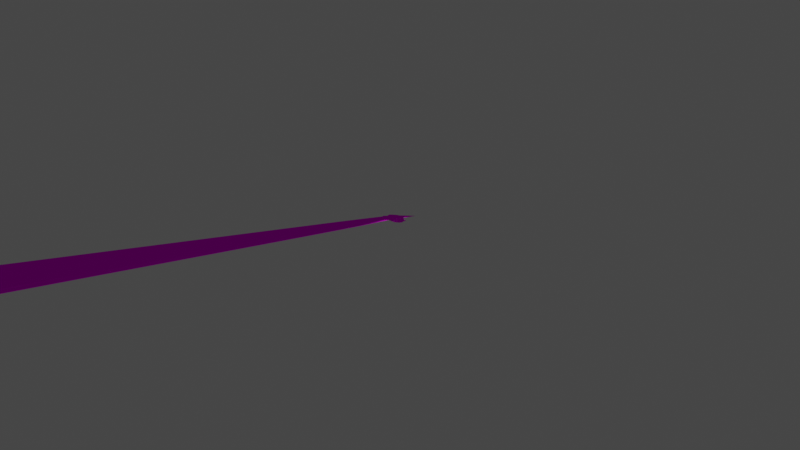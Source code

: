 # Source: falconAnimations.blend  (saved by Blender 2.90.8; exported with 4.5.12 LTS)
import bpy
from mathutils import Matrix  # noqa: F401  (used for matrix-valued properties, if any)

bpy.ops.wm.read_factory_settings(use_empty=True)
scene = bpy.context.scene
scene.name = 'Scene'

# ---- collections
col_collection = bpy.data.collections.new('Collection'); scene.collection.children.link(col_collection)

# ---- images (referenced by path relative to the original .blend; pixels are not part of the script)
import os
ASSET_DIR = os.environ.get("B2B_ASSET_DIR", "")  # directory of the original .blend (textures are referenced by path, not embedded)
HERE = os.path.dirname(os.path.abspath(__file__))  # packed textures are extracted next to this script under _unpacked/

def load_image(name, relpath, width, height, colorspace="sRGB"):
    """Load a texture the original file referenced (path relative to the .blend, or extracted next to this script)."""
    p = next((c for c in (os.path.join(HERE, relpath), os.path.join(ASSET_DIR, relpath)) if relpath and os.path.exists(c)), "")
    if p:
        img = bpy.data.images.load(p, check_existing=True)
        img.name = name
    else:  # same state as the original file: an image datablock whose file is absent (Cycles renders it pink)
        img = bpy.data.images.new(name, width, height)
        img.source = "FILE"
        img.filepath = "//" + (relpath or name)
    img.colorspace_settings.name = colorspace
    return img
img_falcontexture = load_image('FalconTexture', 'FalconTexture.png', 1024, 1024, 'sRGB')

# ---- materials (node trees are filled in below, after node groups)
mat_material2 = bpy.data.materials.new('Material2')
mat_material2.alpha_threshold = 0.0
mat_material2.line_color = (0.0, 0.0, 0.0, 1.0)

# ---- material node trees
mat_material2.use_nodes = True; mat_material2.node_tree.nodes.clear()
_N = mat_material2.node_tree.nodes; _L = mat_material2.node_tree.links
n0 = _N.new('ShaderNodeBsdfDiffuse'); n0.name = 'Diffuse BSDF'; n0.location = (-591, 292)
n1 = _N.new('ShaderNodeOutputMaterial'); n1.name = 'Material Output'; n1.location = (-360, 328)
n2 = _N.new('ShaderNodeTexImage'); n2.name = 'Image Texture'; n2.location = (-898, 337)
n2.image = img_falcontexture
_L.new(n0.outputs[0], n1.inputs[0])
_L.new(n2.outputs[0], n0.inputs[0])
n1.is_active_output = True

# ---- world
world_world = bpy.data.worlds.new('World'); scene.world = world_world
world_world.use_nodes = True; world_world.node_tree.nodes.clear()
_N = world_world.node_tree.nodes; _L = world_world.node_tree.links
n0 = _N.new('ShaderNodeOutputWorld'); n0.name = 'World Output'; n0.location = (300, 300)
n1 = _N.new('ShaderNodeBackground'); n1.name = 'Background'; n1.location = (10, 300)
n1.inputs[0].default_value = (0.05088, 0.05088, 0.05088, 1.0)
_L.new(n1.outputs[0], n0.inputs[0])
n0.is_active_output = True
world_world.color = (0.05088, 0.05088, 0.05088)
world_world.use_sun_shadow = False
world_world.sun_shadow_jitter_overblur = 0.0

# ---- cameras
cam_camera = bpy.data.cameras.new('Camera')
cam_camera.clip_end = 100.0
cam_camera.lens = 1.0
cam_camera.ortho_scale = 7.314

# ---- lights
light_light = bpy.data.lights.new('Light', 'POINT')
light_light.transmission_factor = 0.0
light_light.energy = 1000.0
light_light.shadow_soft_size = 0.1
light_light.shadow_maximum_resolution = 0.006
light_light.use_absolute_resolution = True

# ---- meshes
me_cube = bpy.data.meshes.new('Cube')
me_cube.from_pydata([(1.203, 1.238, 1.221), (1.203, 1.238, -1.256), (-4.428, 1.239, 1.221), (-4.428, 1.239, -1.256), (4.464, 0.1449, -0.1371), (4.464, 0.1449, 0.1019), (3.549, 0.1449, -0.1371), (3.549, 0.1449, 0.1019), (3.549, 0.8426, -0.7037), (3.549, 0.8426, 0.6684), (1.93, 1.055, -0.93), (1.93, 1.055, 0.8947), (-5.808, 1.005, 0.5353), (-5.808, 1.005, 0.05196), (-11.79, 2.932, 0.7833), (-11.79, 2.932, -0.3042), (-3.628, 1.239, -1.256), (-3.628, 1.239, 1.221), (1.233, 2.128, 0.9455), (1.233, 2.128, -0.09124), (-3.351, 2.128, 0.9455), (-3.351, 2.128, -0.09124), (2.415, 7.412, 0.7396), (2.415, 7.412, -0.09731), (-1.422, 7.406, 0.7396), (-1.422, 7.406, -0.09731), (2.659, 10.32, 0.551), (2.659, 10.32, 0.09128), (0.208, 10.32, 0.551), (0.208, 10.32, 0.09128), (2.804, 12.05, 0.426), (2.804, 12.05, 0.2164), (0.7508, 12.06, 0.426), (0.7508, 12.06, 0.2164), (1.203, -1.238, 1.221), (1.203, -1.238, -1.256), (-4.428, -1.239, 1.221), (-4.428, -1.239, -1.256), (-4.428, 1.878e-09, -1.256), (1.203, 1.878e-09, 1.221), (-4.428, 1.878e-09, 1.221), (1.203, 1.878e-09, -1.256), (4.464, -0.1449, -0.1371), (4.464, -0.1449, 0.1019), (4.464, 1.878e-09, 0.1019), (4.464, 1.878e-09, -0.1371), (3.549, 1.878e-09, 0.1019), (3.549, 1.878e-09, -0.1371), (3.549, -0.1449, -0.1371), (3.549, -0.1449, 0.1019), (3.549, -0.8426, -0.7037), (3.549, -0.8426, 0.6684), (3.549, 1.878e-09, 0.6684), (3.549, 1.878e-09, -0.7037), (1.93, 1.878e-09, 0.8947), (1.93, 1.878e-09, -0.93), (1.93, -1.055, -0.93), (1.93, -1.055, 0.8947), (-5.808, -1.005, 0.5353), (-5.808, -1.005, 0.05196), (-5.808, -1.073e-06, 0.5353), (-5.808, -1.073e-06, 0.05196), (-11.79, -2.932, 0.7833), (-11.79, -2.932, -0.3042), (-11.79, -1.293e-05, 0.4075), (-11.79, -1.293e-05, 0.07156), (-3.628, -1.239, -1.256), (-3.628, -1.239, 1.221), (-3.628, -3.61e-06, -1.256), (-3.628, -3.61e-06, 1.221), (1.233, -2.128, 0.9455), (1.233, -2.128, -0.09124), (-3.351, -2.128, 0.9455), (-3.351, -2.128, -0.09124), (2.427, -7.412, 0.7396), (2.427, -7.412, -0.09731), (-1.422, -7.406, 0.7396), (-1.422, -7.406, -0.09731), (2.673, -10.32, 0.551), (2.673, -10.32, 0.09128), (0.208, -10.32, 0.551), (0.208, -10.32, 0.09128), (2.819, -12.05, 0.426), (2.819, -12.05, 0.2164), (0.7508, -12.06, 0.426), (0.7508, -12.06, 0.2164), (-2.064, 5.056, -0.09461), (2.304, 5.063, -0.09461), (2.304, 5.063, 0.8313), (-2.064, 5.056, 0.8313), (-2.088, -4.99, -0.09453), (2.312, -4.998, -0.09453), (2.312, -4.998, 0.8339), (-2.088, -4.99, 0.8339), (2.873, -13.63, 0.3538), (2.873, -13.63, 0.2886), (2.23, -13.64, 0.3538), (2.23, -13.64, 0.2886), (3.01, 13.81, 0.3645), (3.01, 13.81, 0.2779), (2.162, 13.81, 0.3645), (2.162, 13.81, 0.2779)], [], [(40, 2, 12, 60), (16, 17, 20, 21), (16, 1, 41, 68), (17, 2, 40, 69), (47, 6, 4, 45), (7, 46, 44, 5), (5, 44, 45, 4), (53, 8, 6, 47), (8, 9, 7, 6), (6, 7, 5, 4), (55, 10, 8, 53), (11, 54, 52, 9), (9, 52, 46, 7), (1, 0, 11, 10), (41, 1, 10, 55), (10, 11, 9, 8), (0, 39, 54, 11), (12, 13, 15, 14), (3, 38, 61, 13), (2, 3, 13, 12), (65, 64, 14, 15), (60, 12, 14, 64), (13, 61, 65, 15), (0, 17, 69, 39), (3, 16, 68, 38), (3, 2, 17, 16), (87, 86, 25, 23), (1, 16, 21, 19), (0, 1, 19, 18), (17, 0, 18, 20), (23, 25, 29, 27), (88, 87, 23, 22), (86, 89, 24, 25), (89, 88, 22, 24), (29, 28, 32, 33), (22, 23, 27, 26), (25, 24, 28, 29), (24, 22, 26, 28), (31, 33, 101, 99), (28, 26, 30, 32), (27, 29, 33, 31), (26, 27, 31, 30), (40, 60, 58, 36), (66, 73, 72, 67), (46, 44, 45, 47), (66, 68, 41, 35), (67, 69, 40, 36), (47, 45, 42, 48), (49, 43, 44, 46), (43, 42, 45, 44), (53, 47, 48, 50), (52, 46, 47, 53), (50, 48, 49, 51), (48, 42, 43, 49), (54, 52, 53, 55), (55, 53, 50, 56), (57, 51, 52, 54), (51, 49, 46, 52), (39, 54, 55, 41), (35, 56, 57, 34), (41, 55, 56, 35), (56, 50, 51, 57), (34, 57, 54, 39), (58, 62, 63, 59), (38, 61, 60, 40), (37, 59, 61, 38), (36, 58, 59, 37), (65, 63, 62, 64), (61, 65, 64, 60), (60, 64, 62, 58), (59, 63, 65, 61), (34, 39, 69, 67), (37, 38, 68, 66), (37, 66, 67, 36), (91, 75, 77, 90), (35, 71, 73, 66), (34, 70, 71, 35), (67, 72, 70, 34), (75, 79, 81, 77), (92, 74, 75, 91), (90, 77, 76, 93), (93, 76, 74, 92), (81, 85, 84, 80), (74, 78, 79, 75), (77, 81, 80, 76), (76, 80, 78, 74), (85, 83, 95, 97), (80, 84, 82, 78), (79, 83, 85, 81), (78, 82, 83, 79), (20, 18, 88, 89), (21, 20, 89, 86), (18, 19, 87, 88), (19, 21, 86, 87), (72, 93, 92, 70), (73, 90, 93, 72), (70, 92, 91, 71), (71, 91, 90, 73), (97, 95, 94, 96), (83, 82, 94, 95), (84, 85, 97, 96), (82, 84, 96, 94), (101, 100, 98, 99), (30, 31, 99, 98), (33, 32, 100, 101), (32, 30, 98, 100)])
_uv = me_cube.uv_layers.new(name='UVMap')
_uv.uv.foreach_set('vector', [0.2412, 0.4341, 0.2412, 0.4736, 0.1962, 0.4661, 0.1962, 0.4341, 0.6656, 0.8872, 0.5843, 0.8872, 0.5934, 0.8589, 0.6274, 0.8589, 0.5586, 0.2291, 0.5586, 0.0755, 0.5992, 0.0755, 0.5992, 0.2291, 0.2675, 0.4736, 0.2412, 0.4736, 0.2412, 0.4341, 0.2675, 0.4341, 0.6704, 0.516, 0.6751, 0.516, 0.6751, 0.5451, 0.6704, 0.5451, 0.6656, 0.4869, 0.6704, 0.4869, 0.6704, 0.516, 0.6656, 0.516, 0.6735, 0.6324, 0.6735, 0.637, 0.6656, 0.637, 0.6656, 0.6324, 0.8182, 0.8579, 0.8182, 0.8847, 0.7996, 0.8625, 0.7996, 0.8579, 0.8182, 0.8847, 0.7732, 0.8847, 0.7918, 0.8625, 0.7996, 0.8625, 0.6735, 0.6034, 0.6656, 0.6034, 0.6656, 0.5742, 0.6735, 0.5742, 0.5992, 0.05184, 0.5646, 0.05184, 0.5716, 0.0, 0.5992, 7.59e-09, 0.4499, 0.4677, 0.4499, 0.4341, 0.5031, 0.4341, 0.5031, 0.4609, 0.7732, 0.8847, 0.7732, 0.8579, 0.7918, 0.8579, 0.7918, 0.8625, 0.07746, 0.8739, 0.07746, 0.9528, 0.05337, 0.9424, 0.05337, 0.8843, 0.5992, 0.0755, 0.5586, 0.0755, 0.5646, 0.05184, 0.5992, 0.05184, 0.05337, 0.8843, 0.05337, 0.9424, 0.0, 0.9352, 7.821e-09, 0.8915, 0.426, 0.4735, 0.426, 0.4341, 0.4499, 0.4341, 0.4499, 0.4677, 0.9775, 0.6117, 0.9616, 0.6117, 0.95, 0.4189, 0.9856, 0.4189, 0.5586, 0.2545, 0.5992, 0.2545, 0.5993, 0.2962, 0.5663, 0.2962, 1.0, 0.6553, 0.9187, 0.6553, 0.9616, 0.6117, 0.9775, 0.6117, 0.8608, 0.9066, 0.8498, 0.9066, 0.8374, 0.8133, 0.8731, 0.8133, 0.1962, 0.4341, 0.1962, 0.4661, 0.0, 0.5275, 9.464e-05, 0.4341, 0.5663, 0.2962, 0.5993, 0.2962, 0.5993, 0.4863, 0.5031, 0.4869, 0.426, 0.4735, 0.2675, 0.4736, 0.2675, 0.4341, 0.426, 0.4341, 0.5586, 0.2545, 0.5586, 0.2291, 0.5992, 0.2291, 0.5992, 0.2545, 0.9187, 0.6553, 1.0, 0.6553, 1.0, 0.6807, 0.9187, 0.6807, 0.6955, 0.1494, 0.8299, 0.1016, 0.8365, 0.1789, 0.7185, 0.2209, 0.9178, 0.4167, 0.9178, 0.263, 0.956, 0.2706, 0.956, 0.4164, 0.5843, 0.8873, 0.5031, 0.8873, 0.5413, 0.859, 0.5753, 0.859, 0.2675, 0.4736, 0.426, 0.4735, 0.427, 0.5019, 0.2766, 0.5019, 0.7185, 0.2209, 0.8365, 0.1789, 0.8189, 0.284, 0.7434, 0.3106, 0.5716, 0.7654, 0.5412, 0.7654, 0.5411, 0.6906, 0.5685, 0.6906, 0.6275, 0.7656, 0.5971, 0.7656, 0.6001, 0.6908, 0.6276, 0.6908, 0.3189, 0.5951, 0.4622, 0.5953, 0.4658, 0.6701, 0.34, 0.6699, 0.6214, 0.5979, 0.6063, 0.5979, 0.6104, 0.5428, 0.6173, 0.5428, 0.5685, 0.6906, 0.5411, 0.6906, 0.5473, 0.598, 0.5624, 0.598, 0.6276, 0.6908, 0.6001, 0.6908, 0.6063, 0.5979, 0.6214, 0.5979, 0.34, 0.6699, 0.4658, 0.6701, 0.4739, 0.7627, 0.3935, 0.7628, 0.7582, 0.3639, 0.8215, 0.3418, 0.7977, 0.4098, 0.7716, 0.4189, 0.3935, 0.7628, 0.4739, 0.7627, 0.4787, 0.8177, 0.4113, 0.818, 0.7434, 0.3106, 0.8189, 0.284, 0.8215, 0.3418, 0.7582, 0.3639, 0.5624, 0.598, 0.5473, 0.598, 0.5514, 0.543, 0.5583, 0.543, 0.2412, 0.4341, 0.1962, 0.4341, 0.1962, 0.4021, 0.2412, 0.3947, 0.9178, 0.0, 0.8796, 0.02831, 0.8456, 0.02831, 0.8365, 1.139e-08, 0.6735, 0.5451, 0.6735, 0.5742, 0.6656, 0.5742, 0.6656, 0.5451, 0.6399, 0.2291, 0.5992, 0.2291, 0.5992, 0.0755, 0.6399, 0.0755, 0.2675, 0.3947, 0.2675, 0.4341, 0.2412, 0.4341, 0.2412, 0.3947, 0.6704, 0.516, 0.6704, 0.5451, 0.6656, 0.5451, 0.6656, 0.516, 0.6751, 0.4869, 0.6751, 0.516, 0.6704, 0.516, 0.6704, 0.4869, 0.6735, 0.6416, 0.6656, 0.6416, 0.6656, 0.637, 0.6735, 0.637, 0.8182, 0.8579, 0.7996, 0.8579, 0.7996, 0.8533, 0.8182, 0.831, 0.6656, 0.5448, 0.6656, 0.5449, 0.6656, 0.545, 0.6656, 0.5451, 0.8182, 0.831, 0.7996, 0.8533, 0.7918, 0.8533, 0.7732, 0.831, 0.6656, 0.6324, 0.6656, 0.6034, 0.6735, 0.6034, 0.6735, 0.6324, 0.1305, 0.9424, 0.07746, 0.9352, 0.07746, 0.8915, 0.1305, 0.8843, 0.5992, 0.05184, 0.5992, 7.59e-09, 0.6269, 0.0, 0.6339, 0.05184, 0.4499, 0.4005, 0.5031, 0.4073, 0.5031, 0.4341, 0.4499, 0.4341, 0.7732, 0.831, 0.7918, 0.8533, 0.7918, 0.8579, 0.7732, 0.8579, 0.1544, 0.9528, 0.1305, 0.9424, 0.1305, 0.8843, 0.1544, 0.8739, 0.7732, 0.9099, 0.7489, 0.8995, 0.7489, 0.8414, 0.7732, 0.831, 0.5992, 0.0755, 0.5992, 0.05184, 0.6339, 0.05184, 0.6399, 0.0755, 0.7489, 0.8995, 0.6955, 0.8923, 0.6955, 0.8486, 0.7489, 0.8414, 0.426, 0.3947, 0.4499, 0.4005, 0.4499, 0.4341, 0.426, 0.4341, 0.9403, 0.1944, 0.9322, 0.0, 0.9678, 0.0, 0.9562, 0.1944, 0.9187, 0.9147, 0.9616, 0.8708, 0.9775, 0.8708, 1.0, 0.9147, 0.6399, 0.2545, 0.6322, 0.2962, 0.5993, 0.2962, 0.5992, 0.2545, 0.9178, 0.2376, 0.9403, 0.1944, 0.9562, 0.1944, 0.9991, 0.2376, 0.8608, 0.9066, 0.8731, 1.0, 0.8374, 1.0, 0.8498, 0.9066, 0.9616, 0.8708, 0.9623, 0.6807, 0.9733, 0.6807, 0.9775, 0.8708, 0.1962, 0.4341, 9.464e-05, 0.4341, 0.0, 0.3408, 0.1962, 0.4021, 0.6322, 0.2962, 0.6955, 0.4869, 0.5993, 0.4863, 0.5993, 0.2962, 0.426, 0.3947, 0.426, 0.4341, 0.2675, 0.4341, 0.2675, 0.3947, 0.6399, 0.2545, 0.5992, 0.2545, 0.5992, 0.2291, 0.6399, 0.2291, 0.9991, 0.2376, 0.9991, 0.263, 0.9178, 0.263, 0.9178, 0.2376, 0.6955, 0.6835, 0.7191, 0.61, 0.8374, 0.6522, 0.8308, 0.7317, 0.9943, 0.4164, 0.956, 0.4152, 0.956, 0.2697, 0.9943, 0.263, 0.8374, 0.8133, 0.8465, 0.785, 0.8805, 0.785, 0.9187, 0.8133, 0.2675, 0.3947, 0.2766, 0.3664, 0.427, 0.3664, 0.426, 0.3947, 0.7191, 0.61, 0.7439, 0.5203, 0.8198, 0.547, 0.8374, 0.6522, 0.8502, 0.6937, 0.8532, 0.6169, 0.8807, 0.6169, 0.8806, 0.6937, 0.8797, 0.1194, 0.8798, 0.1964, 0.8523, 0.1964, 0.8492, 0.1194, 0.3181, 0.2753, 0.34, 0.1983, 0.4662, 0.1981, 0.4624, 0.275, 0.8736, 0.2893, 0.8695, 0.3445, 0.8626, 0.3445, 0.8585, 0.2893, 0.8532, 0.6169, 0.8594, 0.5243, 0.8745, 0.5243, 0.8807, 0.6169, 0.8798, 0.1964, 0.8736, 0.2893, 0.8585, 0.2893, 0.8523, 0.1964, 0.34, 0.1983, 0.3935, 0.1054, 0.4744, 0.1056, 0.4662, 0.1981, 0.8224, 0.4892, 0.7587, 0.467, 0.7747, 0.4189, 0.7945, 0.4258, 0.3935, 0.1054, 0.4113, 0.05025, 0.4792, 0.05057, 0.4744, 0.1056, 0.7439, 0.5203, 0.7587, 0.467, 0.8224, 0.4892, 0.8198, 0.547, 0.8594, 0.5243, 0.8635, 0.4694, 0.8704, 0.4694, 0.8745, 0.5243, 0.2766, 0.5019, 0.427, 0.5019, 0.4622, 0.5953, 0.3189, 0.5951, 0.6274, 0.8589, 0.5934, 0.8589, 0.5971, 0.7656, 0.6275, 0.7656, 0.5753, 0.859, 0.5413, 0.859, 0.5412, 0.7654, 0.5716, 0.7654, 0.6955, 0.04998, 0.8365, 0.0, 0.8299, 0.1016, 0.6955, 0.1494, 0.2766, 0.3664, 0.3181, 0.2753, 0.4624, 0.275, 0.427, 0.3664, 0.8796, 0.02831, 0.8797, 0.1194, 0.8492, 0.1194, 0.8456, 0.02831, 0.8465, 0.785, 0.8502, 0.6937, 0.8806, 0.6937, 0.8805, 0.785, 0.6964, 0.7811, 0.6955, 0.6835, 0.8308, 0.7317, 0.8374, 0.831, 0.6756, 0.5721, 0.6756, 0.5925, 0.6735, 0.5925, 0.6735, 0.5721, 0.8704, 0.4694, 0.8635, 0.4694, 0.8659, 0.4189, 0.868, 0.4189, 0.8626, 0.3445, 0.8695, 0.3445, 0.8671, 0.3947, 0.865, 0.3947, 0.4792, 0.05057, 0.4113, 0.05025, 0.4599, 0.0, 0.481, 9.998e-05, 0.6763, 0.5721, 0.6735, 0.5721, 0.6735, 0.5451, 0.6763, 0.5451, 0.5583, 0.543, 0.5514, 0.543, 0.5534, 0.4869, 0.5562, 0.4869, 0.6173, 0.5428, 0.6104, 0.5428, 0.6124, 0.4869, 0.6153, 0.4869, 0.4113, 0.818, 0.4787, 0.8177, 0.4855, 0.8738, 0.4576, 0.8739])
_ca = me_cube.color_attributes.new('Col', 'BYTE_COLOR', 'CORNER')
_ca.data.foreach_set('color', [1.0, 1.0, 1.0, 1.0, 1.0, 1.0, 1.0, 1.0, 1.0, 1.0, 1.0, 1.0, 1.0, 1.0, 1.0, 1.0, 1.0, 1.0, 1.0, 1.0, 1.0, 1.0, 1.0, 1.0, 1.0, 1.0, 1.0, 1.0, 1.0, 1.0, 1.0, 1.0, 1.0, 1.0, 1.0, 1.0, 1.0, 1.0, 1.0, 1.0, 1.0, 1.0, 1.0, 1.0, 1.0, 1.0, 1.0, 1.0, 1.0, 1.0, 1.0, 1.0, 1.0, 1.0, 1.0, 1.0, 1.0, 1.0, 1.0, 1.0, 1.0, 1.0, 1.0, 1.0, 1.0, 1.0, 1.0, 1.0, 1.0, 1.0, 1.0, 1.0, 1.0, 1.0, 1.0, 1.0, 1.0, 1.0, 1.0, 1.0, 1.0, 1.0, 1.0, 1.0, 1.0, 1.0, 1.0, 1.0, 1.0, 1.0, 1.0, 1.0, 1.0, 1.0, 1.0, 1.0, 1.0, 1.0, 1.0, 1.0, 1.0, 1.0, 1.0, 1.0, 1.0, 1.0, 1.0, 1.0, 1.0, 1.0, 1.0, 1.0, 1.0, 1.0, 1.0, 1.0, 1.0, 1.0, 1.0, 1.0, 1.0, 1.0, 1.0, 1.0, 1.0, 1.0, 1.0, 1.0, 1.0, 1.0, 1.0, 1.0, 1.0, 1.0, 1.0, 1.0, 1.0, 1.0, 1.0, 1.0, 1.0, 1.0, 1.0, 1.0, 1.0, 1.0, 1.0, 1.0, 1.0, 1.0, 1.0, 1.0, 1.0, 1.0, 1.0, 1.0, 1.0, 1.0, 1.0, 1.0, 1.0, 1.0, 1.0, 1.0, 1.0, 1.0, 1.0, 1.0, 1.0, 1.0, 1.0, 1.0, 1.0, 1.0, 1.0, 1.0, 1.0, 1.0, 1.0, 1.0, 1.0, 1.0, 1.0, 1.0, 1.0, 1.0, 1.0, 1.0, 1.0, 1.0, 1.0, 1.0, 1.0, 1.0, 1.0, 1.0, 1.0, 1.0, 1.0, 1.0, 1.0, 1.0, 1.0, 1.0, 1.0, 1.0, 1.0, 1.0, 1.0, 1.0, 1.0, 1.0, 1.0, 1.0, 1.0, 1.0, 1.0, 1.0, 1.0, 1.0, 1.0, 1.0, 1.0, 1.0, 1.0, 1.0, 1.0, 1.0, 1.0, 1.0, 1.0, 1.0, 1.0, 1.0, 1.0, 1.0, 1.0, 1.0, 1.0, 1.0, 1.0, 1.0, 1.0, 1.0, 1.0, 1.0, 1.0, 1.0, 1.0, 1.0, 1.0, 1.0, 1.0, 1.0, 1.0, 1.0, 1.0, 1.0, 1.0, 1.0, 1.0, 1.0, 1.0, 1.0, 1.0, 1.0, 1.0, 1.0, 1.0, 1.0, 1.0, 1.0, 1.0, 1.0, 1.0, 1.0, 1.0, 1.0, 1.0, 1.0, 1.0, 1.0, 1.0, 1.0, 1.0, 1.0, 1.0, 1.0, 1.0, 1.0, 1.0, 1.0, 1.0, 1.0, 1.0, 1.0, 1.0, 1.0, 1.0, 1.0, 1.0, 1.0, 1.0, 1.0, 1.0, 1.0, 1.0, 1.0, 1.0, 1.0, 1.0, 1.0, 1.0, 1.0, 1.0, 1.0, 1.0, 1.0, 1.0, 1.0, 1.0, 1.0, 1.0, 1.0, 1.0, 1.0, 1.0, 1.0, 1.0, 1.0, 1.0, 1.0, 1.0, 1.0, 1.0, 1.0, 1.0, 1.0, 1.0, 1.0, 1.0, 1.0, 1.0, 1.0, 1.0, 1.0, 1.0, 1.0, 1.0, 1.0, 1.0, 1.0, 1.0, 1.0, 1.0, 1.0, 1.0, 1.0, 1.0, 1.0, 1.0, 1.0, 1.0, 1.0, 1.0, 1.0, 1.0, 1.0, 1.0, 1.0, 1.0, 1.0, 1.0, 1.0, 1.0, 1.0, 1.0, 1.0, 1.0, 1.0, 1.0, 1.0, 1.0, 1.0, 1.0, 1.0, 1.0, 1.0, 1.0, 1.0, 1.0, 1.0, 1.0, 1.0, 1.0, 1.0, 1.0, 1.0, 1.0, 1.0, 1.0, 1.0, 1.0, 1.0, 1.0, 1.0, 1.0, 1.0, 1.0, 1.0, 1.0, 1.0, 1.0, 1.0, 1.0, 1.0, 1.0, 1.0, 1.0, 1.0, 1.0, 1.0, 1.0, 1.0, 1.0, 1.0, 1.0, 1.0, 1.0, 1.0, 1.0, 1.0, 1.0, 1.0, 1.0, 1.0, 1.0, 1.0, 1.0, 1.0, 1.0, 1.0, 1.0, 1.0, 1.0, 1.0, 1.0, 1.0, 1.0, 1.0, 1.0, 1.0, 1.0, 1.0, 1.0, 1.0, 1.0, 1.0, 1.0, 1.0, 1.0, 1.0, 1.0, 1.0, 1.0, 1.0, 1.0, 1.0, 1.0, 1.0, 1.0, 1.0, 1.0, 1.0, 1.0, 1.0, 1.0, 1.0, 1.0, 1.0, 1.0, 1.0, 1.0, 1.0, 1.0, 1.0, 1.0, 1.0, 1.0, 1.0, 1.0, 1.0, 1.0, 1.0, 1.0, 1.0, 1.0, 1.0, 1.0, 1.0, 1.0, 1.0, 1.0, 1.0, 1.0, 1.0, 1.0, 1.0, 1.0, 1.0, 1.0, 1.0, 1.0, 1.0, 1.0, 1.0, 1.0, 1.0, 1.0, 1.0, 1.0, 1.0, 1.0, 1.0, 1.0, 1.0, 1.0, 1.0, 1.0, 1.0, 1.0, 1.0, 1.0, 1.0, 1.0, 1.0, 1.0, 1.0, 1.0, 1.0, 1.0, 1.0, 1.0, 1.0, 1.0, 1.0, 1.0, 1.0, 1.0, 1.0, 1.0, 1.0, 1.0, 1.0, 1.0, 1.0, 1.0, 1.0, 1.0, 1.0, 1.0, 1.0, 1.0, 1.0, 1.0, 1.0, 1.0, 1.0, 1.0, 1.0, 1.0, 1.0, 1.0, 1.0, 1.0, 1.0, 1.0, 1.0, 1.0, 1.0, 1.0, 1.0, 1.0, 1.0, 1.0, 1.0, 1.0, 1.0, 1.0, 1.0, 1.0, 1.0, 1.0, 1.0, 1.0, 1.0, 1.0, 1.0, 1.0, 1.0, 1.0, 1.0, 1.0, 1.0, 1.0, 1.0, 1.0, 1.0, 1.0, 1.0, 1.0, 1.0, 1.0, 1.0, 1.0, 1.0, 1.0, 1.0, 1.0, 1.0, 1.0, 1.0, 1.0, 1.0, 1.0, 1.0, 1.0, 1.0, 1.0, 1.0, 1.0, 1.0, 1.0, 1.0, 1.0, 1.0, 1.0, 1.0, 1.0, 1.0, 1.0, 1.0, 1.0, 1.0, 1.0, 1.0, 1.0, 1.0, 1.0, 1.0, 1.0, 1.0, 1.0, 1.0, 1.0, 1.0, 1.0, 1.0, 1.0, 1.0, 1.0, 1.0, 1.0, 1.0, 1.0, 1.0, 1.0, 1.0, 1.0, 1.0, 1.0, 1.0, 1.0, 1.0, 1.0, 1.0, 1.0, 1.0, 1.0, 1.0, 1.0, 1.0, 1.0, 1.0, 1.0, 1.0, 1.0, 1.0, 1.0, 1.0, 1.0, 1.0, 1.0, 1.0, 1.0, 1.0, 1.0, 1.0, 1.0, 1.0, 1.0, 1.0, 1.0, 1.0, 1.0, 1.0, 1.0, 1.0, 1.0, 1.0, 1.0, 1.0, 1.0, 1.0, 1.0, 1.0, 1.0, 1.0, 1.0, 1.0, 1.0, 1.0, 1.0, 1.0, 1.0, 1.0, 1.0, 1.0, 1.0, 1.0, 1.0, 1.0, 1.0, 1.0, 1.0, 1.0, 1.0, 1.0, 1.0, 1.0, 1.0, 1.0, 1.0, 1.0, 1.0, 1.0, 1.0, 1.0, 1.0, 1.0, 1.0, 1.0, 1.0, 1.0, 1.0, 1.0, 1.0, 1.0, 1.0, 1.0, 1.0, 1.0, 1.0, 1.0, 1.0, 1.0, 1.0, 1.0, 1.0, 1.0, 1.0, 1.0, 1.0, 1.0, 1.0, 1.0, 1.0, 1.0, 1.0, 1.0, 1.0, 1.0, 1.0, 1.0, 1.0, 1.0, 1.0, 1.0, 1.0, 1.0, 1.0, 1.0, 1.0, 1.0, 1.0, 1.0, 1.0, 1.0, 1.0, 1.0, 1.0, 1.0, 1.0, 1.0, 1.0, 1.0, 1.0, 1.0, 1.0, 1.0, 1.0, 1.0, 1.0, 1.0, 1.0, 1.0, 1.0, 1.0, 1.0, 1.0, 1.0, 1.0, 1.0, 1.0, 1.0, 1.0, 1.0, 1.0, 1.0, 1.0, 1.0, 1.0, 1.0, 1.0, 1.0, 1.0, 1.0, 1.0, 1.0, 1.0, 1.0, 1.0, 1.0, 1.0, 1.0, 1.0, 1.0, 1.0, 1.0, 1.0, 1.0, 1.0, 1.0, 1.0, 1.0, 1.0, 1.0, 1.0, 1.0, 1.0, 1.0, 1.0, 1.0, 1.0, 1.0, 1.0, 1.0, 1.0, 1.0, 1.0, 1.0, 1.0, 1.0, 1.0, 1.0, 1.0, 1.0, 1.0, 1.0, 1.0, 1.0, 1.0, 1.0, 1.0, 1.0, 1.0, 1.0, 1.0, 1.0, 1.0, 1.0, 1.0, 1.0, 1.0, 1.0, 1.0, 1.0, 1.0, 1.0, 1.0, 1.0, 1.0, 1.0, 1.0, 1.0, 1.0, 1.0, 1.0, 1.0, 1.0, 1.0, 1.0, 1.0, 1.0, 1.0, 1.0, 1.0, 1.0, 1.0, 1.0, 1.0, 1.0, 1.0, 1.0, 1.0, 1.0, 1.0, 1.0, 1.0, 1.0, 1.0, 1.0, 1.0, 1.0, 1.0, 1.0, 1.0, 1.0, 1.0, 1.0, 1.0, 1.0, 1.0, 1.0, 1.0, 1.0, 1.0, 1.0, 1.0, 1.0, 1.0, 1.0, 1.0, 1.0, 1.0, 1.0, 1.0, 1.0, 1.0, 1.0, 1.0, 1.0, 1.0, 1.0, 1.0, 1.0, 1.0, 1.0, 1.0, 1.0, 1.0, 1.0, 1.0, 1.0, 1.0, 1.0, 1.0, 1.0, 1.0, 1.0, 1.0, 1.0, 1.0, 1.0, 1.0, 1.0, 1.0, 1.0, 1.0, 1.0, 1.0, 1.0, 1.0, 1.0, 1.0, 1.0, 1.0, 1.0, 1.0, 1.0, 1.0, 1.0, 1.0, 1.0, 1.0, 1.0, 1.0, 1.0, 1.0, 1.0, 1.0, 1.0, 1.0, 1.0, 1.0, 1.0, 1.0, 1.0, 1.0, 1.0, 1.0, 1.0, 1.0, 1.0, 1.0, 1.0, 1.0, 1.0, 1.0, 1.0, 1.0, 1.0, 1.0, 1.0, 1.0, 1.0, 1.0, 1.0, 1.0, 1.0, 1.0, 1.0, 1.0, 1.0, 1.0, 1.0, 1.0, 1.0, 1.0, 1.0, 1.0, 1.0, 1.0, 1.0, 1.0, 1.0, 1.0, 1.0, 1.0, 1.0, 1.0, 1.0, 1.0, 1.0, 1.0, 1.0, 1.0, 1.0, 1.0, 1.0, 1.0, 1.0, 1.0, 1.0, 1.0, 1.0, 1.0, 1.0, 1.0, 1.0, 1.0, 1.0, 1.0, 1.0, 1.0, 1.0, 1.0, 1.0, 1.0, 1.0, 1.0, 1.0, 1.0, 1.0, 1.0, 1.0, 1.0, 1.0, 1.0, 1.0, 1.0, 1.0, 1.0, 1.0, 1.0, 1.0, 1.0, 1.0, 1.0, 1.0, 1.0, 1.0, 1.0, 1.0, 1.0, 1.0, 1.0, 1.0, 1.0, 1.0, 1.0, 1.0, 1.0, 1.0, 1.0, 1.0, 1.0, 1.0, 1.0, 1.0, 1.0, 1.0, 1.0, 1.0, 1.0, 1.0, 1.0, 1.0, 1.0, 1.0, 1.0, 1.0, 1.0, 1.0, 1.0, 1.0, 1.0, 1.0, 1.0, 1.0, 1.0, 1.0, 1.0, 1.0, 1.0, 1.0, 1.0, 1.0, 1.0, 1.0, 1.0, 1.0, 1.0, 1.0, 1.0, 1.0, 1.0, 1.0, 1.0, 1.0, 1.0, 1.0, 1.0, 1.0, 1.0, 1.0, 1.0, 1.0, 1.0, 1.0, 1.0, 1.0, 1.0, 1.0, 1.0, 1.0, 1.0, 1.0, 1.0, 1.0, 1.0, 1.0, 1.0, 1.0, 1.0, 1.0, 1.0, 1.0, 1.0, 1.0, 1.0, 1.0, 1.0, 1.0, 1.0, 1.0, 1.0, 1.0, 1.0, 1.0, 1.0, 1.0, 1.0, 1.0, 1.0, 1.0, 1.0, 1.0, 1.0, 1.0, 1.0, 1.0, 1.0, 1.0, 1.0, 1.0, 1.0, 1.0, 1.0, 1.0, 1.0, 1.0, 1.0, 1.0, 1.0, 1.0, 1.0, 1.0, 1.0, 1.0, 1.0, 1.0, 1.0, 1.0, 1.0, 1.0, 1.0, 1.0, 1.0, 1.0, 1.0, 1.0, 1.0, 1.0, 1.0, 1.0, 1.0, 1.0, 1.0, 1.0, 1.0, 1.0, 1.0, 1.0, 1.0, 1.0, 1.0, 1.0, 1.0, 1.0, 1.0, 1.0, 1.0, 1.0, 1.0, 1.0, 1.0, 1.0, 1.0, 1.0, 1.0, 1.0, 1.0, 1.0, 1.0, 1.0, 1.0, 1.0, 1.0, 1.0, 1.0, 1.0, 1.0, 1.0, 1.0, 1.0, 1.0, 1.0, 1.0, 1.0, 1.0, 1.0, 1.0, 1.0, 1.0, 1.0, 1.0, 1.0, 1.0, 1.0, 1.0, 1.0, 1.0, 1.0, 1.0, 1.0, 1.0, 1.0, 1.0, 1.0, 1.0, 1.0, 1.0, 1.0, 1.0, 1.0, 1.0, 1.0, 1.0, 1.0, 1.0, 1.0, 1.0, 1.0, 1.0, 1.0, 1.0, 1.0, 1.0, 1.0, 1.0, 1.0, 1.0, 1.0, 1.0, 1.0, 1.0, 1.0, 1.0, 1.0, 1.0, 1.0, 1.0, 1.0, 1.0, 1.0, 1.0, 1.0, 1.0, 1.0, 1.0, 1.0, 1.0, 1.0, 1.0, 1.0, 1.0, 1.0, 1.0, 1.0, 1.0, 1.0, 1.0, 1.0, 1.0, 1.0, 1.0, 1.0, 1.0, 1.0, 1.0, 1.0, 1.0, 1.0, 1.0, 1.0, 1.0, 1.0, 1.0, 1.0, 1.0, 1.0, 1.0, 1.0, 1.0, 1.0, 1.0, 1.0, 1.0, 1.0, 1.0, 1.0, 1.0, 1.0, 1.0, 1.0, 1.0, 1.0, 1.0, 1.0, 1.0, 1.0, 1.0, 1.0, 1.0, 1.0, 1.0, 1.0, 1.0, 1.0, 1.0, 1.0, 1.0, 1.0, 1.0, 1.0, 1.0, 1.0, 1.0, 1.0, 1.0, 1.0, 1.0, 1.0, 1.0, 1.0, 1.0, 1.0, 1.0, 1.0, 1.0, 1.0, 1.0, 1.0, 1.0, 1.0, 1.0, 1.0, 1.0, 1.0, 1.0, 1.0, 1.0, 1.0, 1.0, 1.0, 1.0, 1.0, 1.0, 1.0, 1.0, 1.0, 1.0, 1.0, 1.0, 1.0, 1.0, 1.0, 1.0, 1.0, 1.0, 1.0, 1.0, 1.0, 1.0, 1.0, 1.0, 1.0, 1.0, 1.0, 1.0, 1.0, 1.0, 1.0, 1.0, 1.0, 1.0, 1.0, 1.0, 1.0, 1.0, 1.0, 1.0, 1.0, 1.0, 1.0, 1.0, 1.0, 1.0, 1.0, 1.0, 1.0, 1.0, 1.0, 1.0, 1.0, 1.0, 1.0, 1.0, 1.0, 1.0, 1.0, 1.0, 1.0, 1.0, 1.0, 1.0, 1.0, 1.0, 1.0, 1.0, 1.0, 1.0, 1.0, 1.0, 1.0, 1.0, 1.0, 1.0, 1.0, 1.0, 1.0, 1.0, 1.0, 1.0, 1.0, 1.0, 1.0, 1.0, 1.0, 1.0, 1.0, 1.0, 1.0, 1.0, 1.0, 1.0, 1.0, 1.0, 1.0, 1.0, 1.0, 1.0, 1.0, 1.0, 1.0, 1.0, 1.0, 1.0, 1.0, 1.0, 1.0, 1.0, 1.0, 1.0, 1.0, 1.0, 1.0, 1.0, 1.0, 1.0, 1.0, 1.0, 1.0, 1.0, 1.0, 1.0, 1.0, 1.0, 1.0, 1.0, 1.0, 1.0, 1.0, 1.0, 1.0, 1.0, 1.0, 1.0, 1.0, 1.0, 1.0, 1.0, 1.0, 1.0, 1.0, 1.0, 1.0, 1.0, 1.0, 1.0, 1.0, 1.0, 1.0, 1.0, 1.0, 1.0, 1.0, 1.0, 1.0, 1.0, 1.0, 1.0, 1.0, 1.0, 1.0, 1.0, 1.0, 1.0, 1.0, 1.0, 1.0, 1.0, 1.0, 1.0, 1.0, 1.0, 1.0, 1.0, 1.0, 1.0, 1.0, 1.0, 1.0, 1.0, 1.0, 1.0, 1.0, 1.0, 1.0, 1.0, 1.0, 1.0, 1.0, 1.0, 1.0, 1.0, 1.0, 1.0, 1.0, 1.0, 1.0, 1.0, 1.0, 1.0, 1.0, 1.0, 1.0, 1.0, 1.0, 1.0, 1.0, 1.0, 1.0, 1.0, 1.0, 1.0, 1.0, 1.0, 1.0, 1.0, 1.0, 1.0, 1.0, 1.0, 1.0, 1.0, 1.0, 1.0, 1.0, 1.0, 1.0, 1.0, 1.0, 1.0, 1.0, 1.0, 1.0, 1.0, 1.0, 1.0, 1.0, 1.0, 1.0, 1.0, 1.0])
me_cube.materials.append(mat_material2)
me_cube.use_remesh_preserve_volume = False
me_cube.use_remesh_preserve_attributes = False
me_cube.use_mirror_vertex_groups = False
me_cube.update()
arm_sdfds_l = bpy.data.armatures.new('sdfds.L')  # bones are not reproduced

# ---- objects
ob_cube = bpy.data.objects.new('Cube', me_cube)
ob_light = bpy.data.objects.new('Light', light_light)
ob_camera = bpy.data.objects.new('Camera', cam_camera)
ob_armature = bpy.data.objects.new('Armature', arm_sdfds_l)

# ---- transforms, parenting, visibility, modifiers, constraints
ob_cube.parent = ob_armature
ob_cube.matrix_parent_inverse = Matrix(((1.0, -0.0, -0.0, -0.0), (-0.0, 1.0, 0.0, 0.03138), (-0.0, -0.0, 1.0, 1.542), (-0.0, 0.0, -0.0, 1.0)))
ob_cube.location = (0.0, 0.0, 0.0)
ob_cube.rotation_euler = (0.0, -0.0, -157.1)
ob_cube.lock_rotations_4d = False
ob_cube.empty_display_type = 'ARROWS'
ob_cube.lineart.crease_threshold = 0.0
_vg = ob_cube.vertex_groups.new(name='Bone')
_vg = ob_cube.vertex_groups.new(name='Bone.001')
for _i, _w in zip([0, 1, 4, 5, 6, 7, 8, 9, 10, 11, 34, 35, 39, 41, 42, 43, 44, 45, 46, 47, 48, 49, 50, 51, 52, 53, 54, 55, 56, 57, 68], [0.1334, 0.19, 0.9902, 0.9902, 0.9885, 0.9887, 0.9792, 0.9798, 0.8997, 0.9035, 0.1144, 0.214, 0.9167, 0.8204, 0.9902, 0.9902, 0.9904, 0.9903, 0.9902, 0.9895, 0.9886, 0.9887, 0.9795, 0.9797, 0.9918, 0.9886, 0.9931, 0.9701, 0.9018, 0.902, 0.02807]): _vg.add([_i], _w, 'REPLACE')
_vg = ob_cube.vertex_groups.new(name='Bone.002')
_vg = ob_cube.vertex_groups.new(name='Bone.003')
for _i, _w in zip([2, 3, 12, 13, 14, 15, 16, 17, 20, 21, 35, 36, 37, 38, 40, 58, 59, 61, 66, 67, 68, 69, 72, 73, 89, 93], [0.8258, 0.9077, 0.1378, 0.1681, 0.0203, 0.02085, 0.8617, 0.8468, 0.283, 0.2809, 0.001108, 0.9234, 0.916, 0.952, 0.9781, 0.0417, 0.05838, 0.1126, 0.8627, 0.8544, 0.9187, 0.9357, 0.287, 0.2836, 0.005829, 0.007431]): _vg.add([_i], _w, 'REPLACE')
_vg = ob_cube.vertex_groups.new(name='Bone.004')
for _i, _w in zip([2, 3, 12, 13, 14, 15, 36, 37, 38, 58, 59, 60, 61, 62, 63], [0.1218, 0.06364, 0.756, 0.717, 0.1577, 0.1578, 0.05935, 0.06317, 0.0236, 0.916, 0.9017, 0.9894, 0.8369, 0.08185, 0.07801]): _vg.add([_i], _w, 'REPLACE')
_vg = ob_cube.vertex_groups.new(name='Bone.005')
for _i, _w in zip([34, 35, 39, 41, 56, 57, 66, 67, 70, 71, 72, 73, 90, 93], [0.7819, 0.62, 0.03573, 0.06765, 0.07473, 0.08425, 0.08401, 0.09572, 0.06249, 0.04351, 0.4279, 0.4617, 0.03856, 0.04434]): _vg.add([_i], _w, 'REPLACE')
_vg = ob_cube.vertex_groups.new(name='Bone.006')
for _i, _w in zip([34, 35, 70, 71, 72, 73, 90, 91, 92, 93], [0.08093, 0.1184, 0.8914, 0.9098, 0.1722, 0.1352, 0.04678, 0.03544, 0.06123, 0.03468]): _vg.add([_i], _w, 'REPLACE')
_vg = ob_cube.vertex_groups.new(name='Bone.007')
for _i, _w in zip([70, 72, 73, 74, 75, 76, 77, 90, 91, 92, 93], [0.02732, 0.116, 0.09836, 0.04007, 0.03141, 0.06356, 0.05854, 0.7973, 0.5315, 0.7751, 0.8062]): _vg.add([_i], _w, 'REPLACE')
_vg = ob_cube.vertex_groups.new(name='Bone.008')
for _i, _w in zip([90, 91, 92], [0.02787, 0.3861, 0.1067]): _vg.add([_i], _w, 'REPLACE')
_vg = ob_cube.vertex_groups.new(name='Bone.009')
for _i, _w in zip([0, 1, 10, 11, 16, 17, 18, 19, 20, 21, 39, 41, 86, 89], [0.7461, 0.6638, 0.07882, 0.08154, 0.08515, 0.09608, 0.05863, 0.04358, 0.4299, 0.4645, 0.0342, 0.07244, 0.0381, 0.04386]): _vg.add([_i], _w, 'REPLACE')
_vg = ob_cube.vertex_groups.new(name='Bone.010')
for _i, _w in zip([0, 1, 18, 19, 20, 21, 86, 87, 88, 89], [0.09408, 0.1047, 0.8959, 0.9124, 0.174, 0.1368, 0.04641, 0.03447, 0.05988, 0.03443]): _vg.add([_i], _w, 'REPLACE')
_vg = ob_cube.vertex_groups.new(name='Bone.011')
for _i, _w in zip([18, 20, 21, 22, 23, 24, 25, 86, 87, 88, 89], [0.02627, 0.1144, 0.097, 0.03534, 0.02739, 0.06714, 0.06215, 0.7983, 0.5318, 0.7772, 0.8073]): _vg.add([_i], _w, 'REPLACE')
_vg = ob_cube.vertex_groups.new(name='Bone.012')
for _i, _w in zip([86, 87, 88], [0.02815, 0.3871, 0.1061]): _vg.add([_i], _w, 'REPLACE')
_vg = ob_cube.vertex_groups.new(name='Bone.021')
_vg = ob_cube.vertex_groups.new(name='Bone.022')
for _i, _w in zip([12, 13, 14, 15, 58, 59, 61, 62, 63, 64, 65], [0.101, 0.1097, 0.806, 0.8056, 0.02455, 0.02763, 0.04648, 0.9131, 0.9171, 0.9984, 0.9984]): _vg.add([_i], _w, 'REPLACE')
_vg = ob_cube.vertex_groups.new(name='Bone.017')
for _i, _w in zip([74, 75, 76, 77, 78, 79, 80, 81, 90, 91, 92, 93], [0.8954, 0.8934, 0.8844, 0.8866, 0.01199, 0.01343, 0.02799, 0.02385, 0.06186, 0.03449, 0.05917, 0.06244]): _vg.add([_i], _w, 'REPLACE')
_vg = ob_cube.vertex_groups.new(name='Bone.018')
for _i, _w in zip([76, 77, 78, 79, 80, 81, 84, 85], [0.04274, 0.0235, 0.1115, 0.1005, 0.8498, 0.8715, 0.01021, 0.004139]): _vg.add([_i], _w, 'REPLACE')
_vg = ob_cube.vertex_groups.new(name='Bone.019')
for _i, _w in zip([74, 75, 78, 79, 80, 81, 82, 83, 84, 85], [0.02738, 0.01296, 0.8189, 0.8339, 0.1122, 0.08735, 0.16, 0.1369, 0.8725, 0.873]): _vg.add([_i], _w, 'REPLACE')
_vg = ob_cube.vertex_groups.new(name='Bone.020')
for _i, _w in zip([78, 79, 82, 83, 84, 85, 94, 95, 96, 97], [0.02441, 0.01436, 0.8447, 0.8618, 0.09564, 0.09815, 1.014, 1.022, 0.9876, 0.9815]): _vg.add([_i], _w, 'REPLACE')
_vg = ob_cube.vertex_groups.new(name='Bone.013')
for _i, _w in zip([22, 23, 24, 25, 28, 29, 86, 87, 88, 89], [0.9086, 0.9074, 0.8804, 0.8818, 0.05711, 0.05577, 0.06204, 0.03473, 0.05963, 0.06247]): _vg.add([_i], _w, 'REPLACE')
_vg = ob_cube.vertex_groups.new(name='Bone.014')
_vg = ob_cube.vertex_groups.new(name='Bone.015')
for _i, _w in zip([22, 23, 24, 25, 26, 27, 28, 29, 32, 33], [0.04284, 0.04488, 0.02439, 0.0241, 0.9466, 0.9449, 0.9055, 0.9081, 0.06959, 0.06908]): _vg.add([_i], _w, 'REPLACE')
_vg = ob_cube.vertex_groups.new(name='Bone.016')
for _i, _w in zip([26, 27, 28, 29, 30, 31, 32, 33, 98, 99, 100, 101], [0.01379, 0.01636, 0.01523, 0.01387, 0.983, 0.9828, 0.9264, 0.9273, 1.0, 0.9999, 0.9953, 0.9959]): _vg.add([_i], _w, 'REPLACE')
_m = ob_cube.modifiers.new('Subdivision', 'SUBSURF')
_m.uv_smooth = 'PRESERVE_CORNERS'
_m = ob_cube.modifiers.new('Armature', 'ARMATURE')
_m.object = ob_armature
ob_light.location = (0.0, 0.0, 0.0)
ob_light.rotation_euler = (0.6503, 0.05522, -155.2)
ob_light.lock_rotations_4d = False
ob_light.empty_display_type = 'ARROWS'
ob_light.color = (0.0, 0.0, 0.0, 0.0)
ob_light.lineart.crease_threshold = 0.0
ob_camera.location = (7.106, -4.731, 3.022)
ob_camera.rotation_euler = (1.109, -0.0, -156.3)
ob_camera.lock_rotations_4d = False
ob_camera.empty_display_type = 'ARROWS'
ob_camera.color = (0.0, 0.0, 0.0, 0.0)
ob_camera.display_type = 'WIRE'
ob_camera.lineart.crease_threshold = 0.0
ob_armature.location = (0.0, 0.0, 0.0)
ob_armature.show_in_front = True
ob_armature.lineart.crease_threshold = 0.0

# ---- collection membership
col_collection.objects.link(ob_cube)
col_collection.objects.link(ob_light)
col_collection.objects.link(ob_camera)
col_collection.objects.link(ob_armature)

# ---- scene / render settings (as saved in the file)
scene.camera = ob_camera
scene.frame_start = 1; scene.frame_end = 40; scene.frame_set(41)
scene.render.engine = 'CYCLES'
scene.cycles.use_denoising = False
scene.cycles.samples = 128
scene.cycles.sampling_pattern = 'TABULATED_SOBOL'
scene.cycles.use_adaptive_sampling = False
scene.cycles.use_light_tree = False
scene.view_settings.view_transform = 'Filmic'
bpy.context.view_layer.update()
